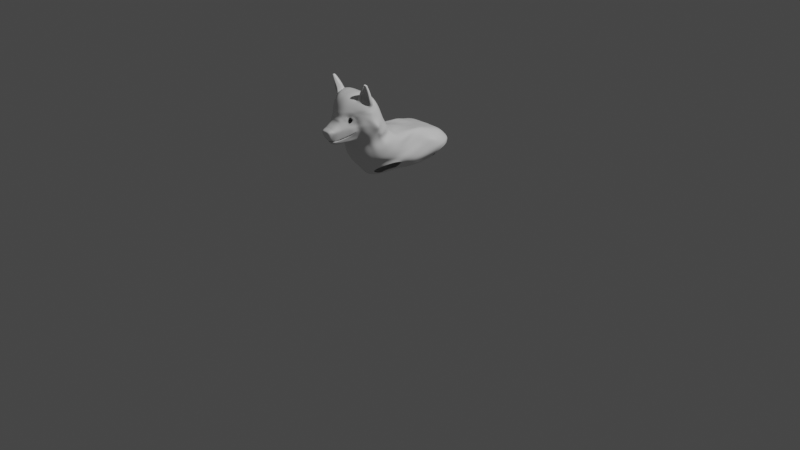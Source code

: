 # Source: Husky_Puppy.blend  (saved by Blender 2.90.8; exported with 4.5.12 LTS)
import bpy
from mathutils import Matrix  # noqa: F401  (used for matrix-valued properties, if any)

bpy.ops.wm.read_factory_settings(use_empty=True)
scene = bpy.context.scene
scene.name = 'Scene'

# ---- collections
col_collection = bpy.data.collections.new('Collection'); scene.collection.children.link(col_collection)

# ---- materials (node trees are filled in below, after node groups)
mat_material = bpy.data.materials.new('Material')
mat_material.alpha_threshold = 0.0
mat_material.use_transparent_shadow = False
mat_material.line_color = (0.0, 0.0, 0.0, 1.0)

# ---- material node trees
mat_material.use_nodes = True; mat_material.node_tree.nodes.clear()
_N = mat_material.node_tree.nodes; _L = mat_material.node_tree.links
n0 = _N.new('ShaderNodeOutputMaterial'); n0.name = 'Material Output'; n0.location = (300, 300)
n1 = _N.new('ShaderNodeBsdfPrincipled'); n1.name = 'Principled BSDF'; n1.location = (10, 300)
n1.distribution = 'GGX'
n1.subsurface_method = 'BURLEY'
n1.inputs[2].default_value = 0.4
n1.inputs[3].default_value = 1.45
n1.inputs[27].default_value = (0.0, 0.0, 0.0, 1.0)
n1.inputs[28].default_value = 1.0
_L.new(n1.outputs[0], n0.inputs[0])
n0.is_active_output = True

# ---- world
world_world = bpy.data.worlds.new('World'); scene.world = world_world
world_world.use_nodes = True; world_world.node_tree.nodes.clear()
_N = world_world.node_tree.nodes; _L = world_world.node_tree.links
n0 = _N.new('ShaderNodeOutputWorld'); n0.name = 'World Output'; n0.location = (300, 300)
n1 = _N.new('ShaderNodeBackground'); n1.name = 'Background'; n1.location = (10, 300)
n1.inputs[0].default_value = (0.05088, 0.05088, 0.05088, 1.0)
_L.new(n1.outputs[0], n0.inputs[0])
n0.is_active_output = True
world_world.color = (0.05088, 0.05088, 0.05088)
world_world.use_sun_shadow = False
world_world.sun_shadow_jitter_overblur = 0.0

# ---- cameras
cam_camera = bpy.data.cameras.new('Camera')
cam_camera.clip_end = 100.0
cam_camera.ortho_scale = 7.314

# ---- lights
light_light = bpy.data.lights.new('Light', 'POINT')
light_light.transmission_factor = 0.0
light_light.energy = 1000.0
light_light.shadow_soft_size = 0.1
light_light.shadow_maximum_resolution = 0.006
light_light.use_absolute_resolution = True

# ---- meshes
me_cube = bpy.data.meshes.new('Cube')
me_cube.from_pydata([(0.1203, 0.7582, 0.04743), (0.1113, 0.752, 0.05584), (0.1235, 0.7622, 0.01296), (0.1267, 0.7677, 0.03425), (0.1185, 0.752, 0.0009865), (0.1118, 0.7386, -0.002791), (0.1027, 0.7332, 0.01138), (0.102, 0.7358, 0.03094), (0.1029, 0.7434, 0.05298), (0.1268, 0.7617, 0.05142), (0.115, 0.7536, 0.06032), (0.1306, 0.7658, 0.01226), (0.134, 0.7698, 0.03509), (0.1217, 0.7505, -0.004809), (0.1078, 0.7351, -0.007682), (0.09646, 0.728, 0.009264), (0.09611, 0.7337, 0.03361), (0.09928, 0.7421, 0.05494), (0.1406, 0.7781, 0.06017), (0.1233, 0.7591, 0.07777), (0.1404, 0.7764, -0.0007921), (0.1303, 0.7556, -0.02433), (0.1043, 0.7189, -0.02841), (0.07864, 0.6964, 0.01881), (0.09257, 0.715, 0.04384), (0.08912, 0.7255, 0.06784), (0.0, 0.5482, -0.04994), (0.0341, 0.5482, -0.05228), (0.04311, 0.5517, -0.05478), (0.05141, 0.5403, -0.07043), (0.03608, 0.5507, -0.1133), (0.02033, 0.5507, -0.1213), (0.0, 0.5507, -0.1213), (0.03708, 0.5761, -0.04006), (0.0, 0.5761, -0.03706), (0.05713, 0.5712, -0.0512), (0.06423, 0.5674, -0.07322), (0.04947, 0.5628, -0.1229), (0.02461, 0.5628, -0.1329), (0.0, 0.5596, -0.1373), (0.1113, 0.7122, -0.05425), (0.1458, 0.7494, -0.04215), (0.1097, 0.7072, -0.09929), (0.1465, 0.7483, -0.07638), (0.1089, 0.7044, -0.123), (0.1439, 0.75, -0.09632), (0.02791, 0.5358, -0.0628), (0.0, 0.5354, -0.06198), (0.08193, 0.626, -0.06997), (0.05395, 0.6059, -0.1355), (0.05388, 0.6203, -0.01584), (0.07766, 0.626, -0.04965), (0.03758, 0.5984, -0.1625), (0.0, 0.6213, -0.009713), (0.07404, 0.5929, -0.07267), (0.04353, 0.5799, -0.1357), (0.04456, 0.5891, -0.03377), (0.06627, 0.5895, -0.05569), (0.02624, 0.5775, -0.1527), (0.0, 0.5898, -0.02919), (0.08973, 0.6683, -0.06282), (0.07321, 0.6551, -0.1201), (0.06124, 0.6572, 0.01624), (0.08688, 0.6683, -0.04196), (0.06904, 0.6541, -0.1482), (0.0, 0.6513, 0.01991), (0.0, 0.5766, -0.1528), (0.0, 0.6676, 0.061), (0.06338, 0.6835, 0.05939), (0.05508, 0.6626, 0.03422), (0.0, 0.6588, 0.03713), (0.1324, 0.7599, 0.1012), (0.1015, 0.7268, 0.104), (0.0, 0.6712, 0.0933), (0.06231, 0.6856, 0.09584), (0.1336, 0.7692, 0.1261), (0.1001, 0.7308, 0.1303), (0.0, 0.68, 0.121), (0.05871, 0.6947, 0.1243), (0.135, 0.7776, 0.1556), (0.09873, 0.7394, 0.1631), (0.0, 0.6914, 0.1526), (0.05805, 0.703, 0.1557), (0.09428, 0.7552, 0.2023), (0.0, 0.7097, 0.1919), (0.05431, 0.7206, 0.1964), (0.1609, 0.7926, 0.06212), (0.1556, 0.7886, 0.07398), (0.1536, 0.7893, 0.01475), (0.1573, 0.7928, -0.01024), (0.1614, 0.7846, -0.03139), (0.1633, 0.7803, -0.05882), (0.1626, 0.7772, -0.07332), (0.1611, 0.7956, 0.09555), (0.1654, 0.7985, 0.1215), (0.1651, 0.8111, 0.1515), (0.1552, 0.7905, 0.03303), (0.1666, 0.7971, 0.04842), (0.1474, 0.7864, 0.04624), (0.1717, 0.7995, 0.03348), (0.1781, 0.8155, -0.06988), (0.1866, 0.8027, -0.03092), (0.1806, 0.803, -0.002003), (0.1743, 0.8013, 0.01781), (0.05484, 0.6321, -0.1727), (0.04372, 0.5997, -0.1694), (0.03832, 0.6105, -0.1886), (0.0742, 0.6519, -0.1575), (0.07621, 0.6612, -0.178), (0.08583, 0.6471, -0.0664), (0.06358, 0.6314, -0.1302), (0.05756, 0.6387, -0.002734), (0.08227, 0.6474, -0.04603), (0.05331, 0.6273, -0.1596), (0.0, 0.6363, 0.002163), (0.02456, 0.6198, -0.1996), (0.06197, 0.6658, -0.1969), (0.05526, 0.6291, -0.1657), (0.05401, 0.638, -0.1866), (0.04276, 0.6421, -0.1995), (0.1093, 0.7076, -0.1303), (0.09861, 0.7162, -0.1681), (0.0829, 0.7156, -0.1941), (0.132, 0.7536, -0.109), (0.1105, 0.7618, -0.1586), (0.1069, 0.7548, -0.1931), (0.1353, 0.7978, -0.1411), (0.1255, 0.8114, -0.1896), (0.1574, 0.8258, -0.1268), (0.119, 0.8776, -0.2283), (0.09296, 0.7836, 0.235), (0.0, 0.742, 0.2319), (0.05211, 0.7515, 0.2351), (0.09265, 0.8286, 0.2532), (0.0, 0.7934, 0.2555), (0.05093, 0.8032, 0.2571), (0.09186, 0.8751, 0.2613), (0.0, 0.8482, 0.2651), (0.04993, 0.8567, 0.2657), (0.1194, 0.9382, 0.2459), (0.0884, 0.9237, 0.2561), (0.0, 0.9062, 0.2598), (0.04786, 0.9113, 0.2604), (0.1452, 0.9517, 0.2302), (0.1141, 0.986, 0.2226), (0.08325, 0.9796, 0.2328), (0.0, 0.9699, 0.2376), (0.04485, 0.9736, 0.2377), (0.1413, 0.9913, 0.2072), (0.07329, 0.5897, -0.07225), (0.04309, 0.5776, -0.1345), (0.04357, 0.5883, -0.03433), (0.06574, 0.5878, -0.05597), (0.02602, 0.5756, -0.1501), (0.0, 0.589, -0.02997), (0.0, 0.5744, -0.1507), (0.1892, 0.8162, 0.06551), (0.1858, 0.815, 0.07968), (0.1836, 0.8175, 0.09903), (0.1867, 0.8203, 0.1218), (0.1957, 0.8199, 0.0524), (0.2012, 0.8221, 0.03617), (0.07487, 0.655, -0.1644), (0.2126, 0.8298, -0.02677), (0.2101, 0.8245, 0.001059), (0.205, 0.8232, 0.02042), (0.2093, 0.8419, -0.06654), (0.2081, 0.8602, -0.126), (0.1623, 0.9109, -0.2306), (0.2172, 0.8481, 0.07317), (0.2192, 0.8524, 0.0824), (0.2168, 0.8495, 0.1063), (0.21, 0.8481, 0.1249), (0.229, 0.8581, 0.05631), (0.2318, 0.8616, 0.03503), (0.04191, 0.6033, -0.1758), (0.2384, 0.8803, -0.02079), (0.2347, 0.8708, 0.006217), (0.2286, 0.858, 0.02201), (0.2386, 0.8929, -0.0605), (0.2386, 0.9113, -0.1165), (0.2023, 0.9371, -0.2248), (0.0, 0.5891, -0.1708), (0.0, 0.6, -0.1901), (0.0, 0.6113, -0.2042), (0.1865, 0.8323, 0.1478), (0.212, 0.86, 0.1424), (0.1534, 0.7915, -0.1001), (0.2808, 0.9319, -0.02274), (0.2908, 0.9539, -0.0563), (0.1671, 0.9282, 0.225), (0.1678, 0.962, 0.2137), (0.1658, 0.9937, 0.1913), (0.2499, 0.9626, -0.1015), (0.2124, 0.9978, -0.2105), (0.0, 0.6658, -0.2161), (0.0, 0.6421, -0.2187), (0.0, 0.7142, -0.21), (0.0, 0.7555, -0.2086), (0.0, 0.809, -0.2128), (0.0, 0.8533, -0.2484), (0.2006, 0.9542, -0.4111), (0.1414, 0.9103, -0.4241), (0.2027, 0.9358, -0.2952), (0.1515, 0.8863, -0.3189), (0.2339, 0.9601, -0.2904), (0.2634, 1.013, -0.2733), (0.2174, 1.068, -0.4407), (0.0, 0.8404, -0.3505), (0.151, 0.9792, -0.484), (0.2399, 0.994, -0.3892), (0.2675, 1.042, -0.3502), (0.0, 0.8645, -0.451), (0.2661, 1.102, -0.4136), (0.2854, 1.145, -0.3776), (0.0, 0.9405, -0.5415), (0.2775, 1.149, -0.45), (0.1801, 1.027, -0.5058), (0.2902, 1.229, -0.4186), (0.2817, 1.267, -0.397), (0.0, 0.9961, -0.6078), (0.11, 1.034, 0.1778), (0.07895, 1.033, 0.1894), (0.0, 1.028, 0.1976), (0.04206, 1.031, 0.196), (0.1382, 1.032, 0.1624), (0.1621, 1.028, 0.1476), (0.1074, 1.099, 0.07303), (0.07622, 1.104, 0.08502), (0.0, 1.105, 0.1012), (0.04042, 1.106, 0.09492), (0.1363, 1.091, 0.05915), (0.1602, 1.081, 0.04606), (0.1075, 1.114, 0.03356), (0.07559, 1.12, 0.04426), (0.0, 1.121, 0.06728), (0.03973, 1.123, 0.05508), (0.1362, 1.105, 0.02263), (0.1592, 1.094, 0.01349), (0.1057, 0.7105, -0.143), (0.1248, 0.7564, -0.1256), (0.0, 0.5928, -0.1773), (0.1769, 0.9384, 0.2154), (0.1363, 1.067, 0.1097), (0.1079, 1.072, 0.125), (0.04071, 1.075, 0.1459), (0.0, 1.073, 0.1499), (0.1602, 1.059, 0.09528), (0.07676, 1.075, 0.1374), (0.2316, 0.8948, 0.1297), (0.2383, 0.9141, 0.1172), (0.2435, 0.8941, 0.09643), (0.2445, 0.8943, 0.07246), (0.1608, 0.8343, 0.1957), (0.1431, 0.8191, 0.2021), (0.14, 0.8355, 0.2189), (0.1304, 0.8675, 0.2362), (0.1446, 0.9106, 0.2359), (0.1372, 0.8895, 0.2413), (0.2024, 0.8782, 0.1725), (0.2198, 0.8927, 0.1596), (0.189, 0.9467, 0.2029), (0.2063, 0.9403, 0.1896), (0.2279, 0.9322, 0.1588), (0.2281, 0.9073, 0.1535), (0.2198, 0.9039, 0.1661), (0.2182, 0.9074, 0.1695), (0.202, 0.8879, 0.179), (0.1751, 0.9027, 0.2143), (0.1589, 0.844, 0.2024), (0.1563, 0.8643, 0.2157), (0.1798, 0.9878, 0.1853), (0.1996, 0.9822, 0.1638), (0.2223, 0.9628, 0.1422), (0.2597, 0.8986, 0.0211), (0.2017, 1.007, 0.1292), (0.226, 0.9806, 0.1161), (0.2458, 0.9267, 0.09087), (0.2046, 1.031, 0.07672), (0.233, 0.9993, 0.06307), (0.2509, 0.9378, 0.03103), (0.2032, 1.052, 0.03287), (0.2349, 1.017, 0.02295), (0.2644, 0.953, -0.004471), (0.2035, 1.065, -0.001265), (0.2365, 1.03, -0.01281), (0.266, 0.9742, -0.03119), (0.1775, 1.02, 0.1417), (0.1769, 1.049, 0.08904), (0.1747, 1.071, 0.04259), (0.1741, 1.084, 0.009479), (0.1049, 0.7098, -0.1253), (0.1399, 0.7554, -0.09857), (0.03354, 0.6038, -0.1647), (0.0222, 0.5829, -0.155), (0.065, 0.6595, -0.1505), (0.0, 0.582, -0.155), (0.1585, 0.7825, -0.07558), (0.04927, 0.6327, -0.1619), (0.1385, 0.7599, -0.08855), (0.04528, 0.6208, -0.1639), (0.06919, 0.6617, -0.1546), (0.05433, 0.6438, -0.161), (0.09671, 0.7054, -0.1332), (0.1145, 0.7415, -0.1165), (0.0, 0.6102, -0.1654), (0.1353, 0.7641, -0.09032), (0.1075, 1.138, -0.02113), (0.07559, 1.144, -0.01043), (0.0, 1.145, 0.01259), (0.03973, 1.147, 0.0003925), (0.1362, 1.129, -0.03206), (0.1592, 1.118, -0.0412), (0.2035, 1.088, -0.05595), (0.2365, 1.054, -0.0675), (0.2522, 1.0, -0.09333), (0.1741, 1.108, -0.04502), (0.2507, 0.9926, -0.1397), (0.1049, 1.176, -0.08619), (0.07195, 1.182, -0.07939), (0.0, 1.182, -0.0656), (0.03506, 1.185, -0.07294), (0.1347, 1.167, -0.0936), (0.1587, 1.156, -0.09991), (0.2044, 1.126, -0.1093), (0.2422, 1.078, -0.1216), (0.2565, 1.025, -0.1404), (0.1739, 1.145, -0.1019), (0.2289, 1.024, -0.204), (0.1022, 1.197, -0.1285), (0.07031, 1.203, -0.1215), (0.0, 1.204, -0.109), (0.03407, 1.205, -0.1145), (0.1314, 1.188, -0.136), (0.1548, 1.177, -0.1418), (0.1984, 1.148, -0.1508), (0.2091, 1.104, -0.1655), (0.2218, 1.06, -0.1836), (0.1696, 1.167, -0.145), (0.2717, 1.052, -0.2428), (0.08766, 1.247, -0.1731), (0.05944, 1.25, -0.1668), (0.0, 1.25, -0.1577), (0.01811, 1.25, -0.1604), (0.1155, 1.239, -0.1795), (0.1459, 1.231, -0.1847), (0.2046, 1.194, -0.1929), (0.2389, 1.159, -0.1991), (0.263, 1.093, -0.2236), (0.1628, 1.222, -0.1891), (0.2794, 1.093, -0.2939), (0.08481, 1.315, -0.207), (0.03019, 1.323, -0.2028), (0.0, 1.325, -0.2026), (0.009313, 1.325, -0.2022), (0.1073, 1.309, -0.2115), (0.1245, 1.301, -0.2119), (0.2047, 1.265, -0.2218), (0.2392, 1.231, -0.2263), (0.2667, 1.16, -0.251), (0.1399, 1.289, -0.214), (0.2927, 1.182, -0.3375), (0.06614, 1.428, -0.2299), (0.02283, 1.426, -0.2257), (0.0, 1.43, -0.2242), (0.006117, 1.391, -0.2167), (0.1016, 1.379, -0.2255), (0.1114, 1.374, -0.226), (0.1642, 1.374, -0.2312), (0.2447, 1.304, -0.2562), (0.2718, 1.254, -0.2869), (0.1265, 1.405, -0.2324), (0.2638, 1.322, -0.3635), (0.1677, 1.5, -0.2401), (0.1949, 1.447, -0.265), (0.2105, 1.396, -0.3012), (0.2297, 1.445, -0.3593), (0.1692, 1.56, -0.2445), (0.1969, 1.535, -0.2695), (0.2147, 1.497, -0.2969), (0.2678, 1.622, -0.3646), (0.1725, 1.712, -0.283), (0.2252, 1.686, -0.3044), (0.2575, 1.636, -0.3439), (0.162, 0.8275, 0.1827), (0.1327, 0.7945, 0.1945), (0.1291, 0.8234, 0.2251), (0.1198, 0.8595, 0.244), (0.1434, 0.9235, 0.2407), (0.1238, 0.8971, 0.2506), (0.1663, 0.9396, 0.2276), (0.1978, 0.862, 0.1707), (0.2124, 0.8747, 0.159), (0.1737, 0.9467, 0.2178), (0.1835, 0.9645, 0.207), (0.2117, 0.9438, 0.1738), (0.2332, 0.936, 0.1506), (0.2337, 0.859, 0.3076), (0.23, 0.8606, 0.3109), (0.2003, 0.8294, 0.3218), (0.1984, 0.8347, 0.3235), (0.2386, 0.878, 0.3033), (0.2295, 0.8616, 0.3117), (0.1965, 0.8431, 0.3258), (0.1833, 0.83, 0.3288), (0.2351, 0.8849, 0.3087), (0.2, 0.8839, 0.3327), (0.19, 0.8744, 0.3389), (0.176, 0.8487, 0.3366), (0.191, 0.8213, 0.3252), (0.184, 0.8604, 0.3405), (0.2167, 0.8908, 0.3246), (0.2407, 0.8679, 0.3046), (0.2365, 0.8829, 0.2178), (0.2123, 0.9207, 0.2461), (0.2344, 0.9155, 0.2274), (0.1487, 0.836, 0.2745), (0.1397, 0.8618, 0.2888), (0.1729, 0.9099, 0.2735), (0.1932, 0.9175, 0.2565), (0.2377, 0.8801, 0.2152), (0.1585, 0.8919, 0.2864), (0.1465, 0.8793, 0.2924), (0.2486, 0.9054, 0.2047), (0.1918, 0.8966, 0.2663), (0.2497, 0.8864, 0.2013), (0.2414, 0.8722, 0.2062), (0.1618, 0.8591, 0.2719), (0.1639, 0.8428, 0.2613), (0.1513, 0.8229, 0.261), (0.1654, 0.835, 0.2559), (0.2259, 0.842, 0.36), (0.2229, 0.8488, 0.3713), (0.2172, 0.8323, 0.3657), (0.216, 0.8349, 0.3643), (0.2279, 0.8468, 0.3664), (0.2172, 0.841, 0.3747), (0.2193, 0.8347, 0.3743), (0.2266, 0.85, 0.3676), (0.2151, 0.8472, 0.3756), (0.2212, 0.834, 0.3719), (0.2123, 0.8449, 0.3769), (0.2288, 0.8445, 0.3649), (0.2205, 0.8441, 0.3743), (0.2183, 0.8502, 0.3739), (0.2287, 0.8533, 0.3592), (0.2304, 0.8491, 0.3564), (0.2271, 0.8445, 0.3564), (0.2253, 0.8469, 0.3582), (0.2217, 0.8661, 0.3665), (0.2199, 0.8632, 0.3691), (0.2269, 0.8565, 0.3615), (0.2077, 0.8287, 0.37), (0.2068, 0.8383, 0.3747), (0.2142, 0.8283, 0.3628), (0.2136, 0.8313, 0.3607), (0.21, 0.8541, 0.3752), (0.2054, 0.8492, 0.3776), (0.2127, 0.828, 0.3647), (0.2166, 0.859, 0.372), (0.2089, 0.8872, 0.3295), (0.207, 0.8553, 0.3237), (0.2245, 0.84, 0.3715), (0.2249, 0.8385, 0.3703), (0.2223, 0.8383, 0.3645), (0.2199, 0.8353, 0.3663), (0.1997, 0.8975, 0.1855), (0.1576, 0.8542, 0.209), (0.1975, 0.8389, 0.3246), (0.1628, 0.851, 0.2666), (0.2185, 0.8299, 0.3715), (0.2144, 0.832, 0.3739), (0.2116, 0.8384, 0.375), (0.2231, 0.8579, 0.3682), (0.222, 0.8564, 0.3699), (0.2198, 0.8447, 0.3717), (0.2164, 0.84, 0.3705), (0.2211, 0.8488, 0.3662), (0.3004, 1.711, -0.3775), (0.2054, 1.811, -0.3057), (0.2528, 1.779, -0.3203), (0.2822, 1.741, -0.3472), (0.3234, 1.699, -0.4354), (0.2058, 1.92, -0.4083), (0.2528, 1.903, -0.4097), (0.3097, 1.807, -0.4152), (0.2488, 1.86, -0.3819), (0.2999, 1.802, -0.3944), (0.3202, 1.704, -0.4068), (0.2144, 1.882, -0.3656), (0.2592, 1.4, -0.4054), (0.2603, 1.592, -0.4073), (0.2843, 1.345, -0.4512), (0.2801, 1.595, -0.4689), (0.3106, 1.722, -0.4758), (0.1985, 1.921, -0.4626), (0.2428, 1.892, -0.4431), (0.3068, 1.819, -0.4383), (0.2779, 1.256, -0.4761), (0.2738, 1.596, -0.5163), (0.2053, 1.699, -0.5905), (0.1717, 1.273, -0.576), (0.2178, 1.607, -0.5936), (0.1244, 1.714, -0.6187), (0.06224, 1.248, -0.6203), (0.1106, 1.611, -0.6198), (0.0, 1.722, -0.6559), (0.0, 1.265, -0.7092), (0.0, 1.619, -0.6448), (0.2349, 1.599, -0.5541), (0.2145, 1.279, -0.5251), (0.2441, 1.693, -0.5418), (0.07251, 1.04, -0.5806), (0.0, 1.031, -0.6506), (0.0, 1.39, -0.2146), (0.1222, 1.505, -0.2461), (0.06258, 1.509, -0.2458), (0.02818, 1.512, -0.247), (0.0, 1.514, -0.2469), (0.1293, 1.571, -0.2487), (0.06659, 1.573, -0.2538), (0.03387, 1.574, -0.2571), (0.0, 1.571, -0.2543), (0.1176, 1.719, -0.2818), (0.06468, 1.724, -0.2817), (0.006891, 1.73, -0.2829), (0.0, 1.732, -0.2807), (0.1551, 1.835, -0.3077), (0.07869, 1.84, -0.3092), (0.04334, 1.843, -0.3111), (0.0, 1.847, -0.3096), (0.1544, 1.899, -0.3592), (0.0828, 1.902, -0.3658), (0.04435, 1.906, -0.365), (0.0, 1.909, -0.3657), (0.1565, 1.935, -0.4279), (0.08054, 1.94, -0.4375), (0.04274, 1.945, -0.4427), (0.0, 1.942, -0.4428), (0.1628, 1.936, -0.4999), (0.09414, 1.952, -0.5422), (0.04111, 1.958, -0.5089), (0.0, 1.978, -0.5453), (0.0, 1.966, -0.5047), (0.0, 1.945, -0.6167), (0.09526, 1.922, -0.5966), (0.2276, 1.556, -0.3112), (0.1738, 1.612, -0.252), (0.199, 1.593, -0.2685), (0.2382, 1.527, -0.3615), (0.2618, 1.5, -0.4095), (0.2628, 1.463, -0.4764), (0.2599, 1.451, -0.5224), (0.2103, 1.435, -0.608), (0.1059, 1.422, -0.6432), (0.0, 1.433, -0.6912), (0.2336, 1.44, -0.5625), (0.0, 1.628, -0.2595), (0.04185, 1.626, -0.2563), (0.07607, 1.622, -0.2524), (0.1366, 1.618, -0.251), (0.07084, 1.147, -0.635), (0.0, 1.148, -0.6799), (0.0, 1.853, -0.6712), (0.1098, 1.842, -0.6413)], [], [(3, 12, 9, 0), (1, 10, 17, 8), (6, 15, 14, 5), (0, 9, 10, 1), (7, 16, 15, 6), (2, 11, 12, 3), (4, 13, 11, 2), (8, 17, 16, 7), (5, 14, 13, 4), (9, 18, 19, 10), (16, 24, 23, 15), (13, 21, 20, 11), (17, 25, 24, 16), (14, 22, 21, 13), (10, 19, 25, 17), (15, 23, 22, 14), (30, 31, 38, 37), (26, 27, 33, 34), (28, 29, 36, 35), (31, 32, 39, 38), (29, 30, 37, 36), (27, 28, 35, 33), (151, 33, 35, 152), (63, 60, 40, 22), (21, 22, 40, 41), (60, 61, 42, 40), (40, 42, 43, 41), (42, 44, 45, 43), (61, 64, 44, 42), (47, 46, 27, 26), (31, 30, 29, 46), (28, 27, 46, 29), (32, 31, 46, 47), (55, 58, 52, 49), (54, 55, 49, 48), (57, 54, 48, 51), (111, 50, 51, 112), (111, 114, 53, 50), (151, 154, 34, 33), (50, 53, 59, 56), (152, 149, 54, 57), (149, 150, 55, 54), (150, 153, 58, 55), (50, 56, 57, 51), (23, 62, 63, 22), (110, 113, 64, 61), (109, 110, 61, 60), (112, 109, 60, 63), (153, 155, 66, 58), (68, 67, 70, 69), (62, 69, 70, 65), (23, 68, 69, 62), (25, 68, 23, 24), (25, 72, 74, 68), (68, 74, 73, 67), (19, 71, 72, 25), (72, 76, 78, 74), (74, 78, 77, 73), (71, 75, 76, 72), (76, 80, 82, 78), (78, 82, 81, 77), (75, 79, 80, 76), (80, 83, 85, 82), (82, 85, 84, 81), (79, 385, 83, 80), (45, 92, 91, 43), (41, 90, 89, 21), (21, 89, 88, 20), (79, 95, 384, 385), (43, 91, 90, 41), (75, 94, 95, 79), (71, 93, 94, 75), (18, 86, 87, 19), (19, 87, 93, 71), (12, 11, 20, 88), (98, 97, 86, 18), (12, 98, 18, 9), (88, 96, 98, 12), (96, 99, 97, 98), (91, 92, 187, 100), (88, 103, 99, 96), (89, 90, 101, 102), (90, 91, 100, 101), (89, 102, 103, 88), (104, 118, 108, 162), (51, 48, 109, 112), (48, 49, 110, 109), (49, 52, 113, 110), (62, 65, 114, 111), (62, 111, 112, 63), (118, 119, 116, 108), (106, 115, 119, 118), (175, 106, 118, 104), (116, 122, 121, 108), (162, 239, 120, 107), (122, 125, 124, 121), (239, 240, 123, 120), (125, 127, 126, 124), (240, 187, 92, 123), (127, 129, 128, 126), (126, 128, 100, 187), (85, 132, 131, 84), (83, 130, 132, 85), (385, 386, 130, 83), (132, 135, 134, 131), (130, 133, 135, 132), (386, 387, 133, 130), (135, 138, 137, 134), (133, 136, 138, 135), (387, 389, 136, 133), (388, 143, 139, 389), (138, 142, 141, 137), (136, 140, 142, 138), (389, 139, 140, 136), (143, 148, 144, 139), (142, 147, 146, 141), (140, 145, 147, 142), (139, 144, 145, 140), (38, 39, 155, 153), (37, 38, 153, 150), (36, 37, 150, 149), (35, 36, 149, 152), (56, 59, 154, 151), (56, 151, 152, 57), (102, 164, 165, 103), (93, 158, 159, 94), (97, 160, 156, 86), (108, 121, 239, 162), (128, 167, 166, 100), (99, 161, 160, 97), (129, 168, 167, 128), (166, 179, 176, 163), (86, 156, 157, 87), (101, 163, 164, 102), (87, 157, 158, 93), (103, 165, 161, 99), (160, 173, 169, 156), (168, 181, 180, 167), (156, 169, 170, 157), (179, 189, 188, 176), (161, 174, 173, 160), (167, 180, 179, 166), (157, 170, 171, 158), (163, 176, 177, 164), (165, 178, 174, 161), (158, 171, 172, 159), (164, 177, 178, 165), (121, 124, 240, 239), (115, 106, 183, 184), (175, 105, 182, 241), (94, 159, 185, 95), (106, 175, 241, 183), (124, 126, 187, 240), (95, 185, 391, 384), (388, 390, 191, 143), (143, 191, 192, 148), (172, 186, 185, 159), (193, 189, 179, 180), (181, 194, 193, 180), (391, 185, 186, 392), (194, 181, 205, 206), (181, 168, 203, 205), (119, 115, 184, 196), (129, 200, 208, 204), (125, 122, 197, 198), (129, 127, 199, 200), (127, 125, 198, 199), (122, 116, 195, 197), (116, 119, 196, 195), (203, 204, 202, 201), (206, 205, 210, 211), (168, 129, 204, 203), (210, 201, 207, 213), (211, 210, 213, 214), (205, 203, 201, 210), (204, 208, 212, 202), (201, 202, 209, 207), (202, 212, 215, 209), (213, 207, 216, 218), (209, 215, 220, 217), (207, 209, 217, 216), (214, 213, 218, 219), (148, 192, 226, 225), (147, 145, 222, 224), (145, 144, 221, 222), (144, 148, 225, 221), (146, 147, 224, 223), (244, 243, 231, 227), (246, 245, 230, 229), (243, 247, 232, 231), (245, 248, 228, 230), (248, 244, 227, 228), (227, 231, 237, 233), (229, 230, 236, 235), (231, 232, 238, 237), (230, 228, 234, 236), (228, 227, 233, 234), (100, 166, 163, 101), (105, 175, 104, 117), (117, 104, 162, 107), (390, 393, 394, 191), (222, 221, 244, 248), (224, 222, 248, 245), (225, 226, 247, 243), (223, 224, 245, 246), (221, 225, 243, 244), (282, 283, 286, 285), (170, 252, 251, 171), (171, 251, 250, 249), (172, 171, 249, 186), (417, 408, 410, 422), (415, 405, 401, 423), (422, 410, 407, 421), (259, 267, 269, 253), (260, 265, 267, 259), (420, 398, 402, 413), (414, 411, 405, 415), (416, 404, 408, 417), (466, 266, 268), (467, 466, 268, 270), (395, 396, 273, 272), (271, 394, 395, 272), (192, 191, 394, 271), (176, 188, 274, 177), (174, 178, 177, 274), (170, 169, 173, 252), (173, 174, 274, 252), (250, 251, 252, 277), (277, 252, 274, 280), (280, 274, 188, 283), (283, 188, 189, 286), (289, 281, 284, 290), (281, 282, 285, 284), (279, 280, 283, 282), (288, 278, 281, 289), (278, 279, 282, 281), (276, 277, 280, 279), (287, 275, 278, 288), (275, 276, 279, 278), (250, 277, 276, 273), (271, 272, 275, 287), (272, 273, 276, 275), (314, 285, 286, 315), (192, 271, 287, 226), (226, 287, 288, 247), (247, 288, 289, 232), (232, 289, 290, 238), (45, 292, 297, 92), (52, 293, 298, 113), (66, 296, 294, 58), (113, 298, 295, 64), (58, 294, 293, 52), (64, 295, 291, 44), (44, 291, 292, 45), (123, 304, 303, 120), (297, 306, 299, 92), (105, 300, 305, 182), (117, 302, 300, 105), (92, 299, 304, 123), (107, 301, 302, 117), (120, 303, 301, 107), (238, 312, 311, 237), (325, 314, 315, 326), (236, 310, 309, 235), (284, 313, 316, 290), (189, 193, 315, 286), (234, 308, 310, 236), (285, 314, 313, 284), (290, 316, 312, 238), (237, 311, 307, 233), (233, 307, 308, 234), (326, 337, 336, 325), (313, 324, 327, 316), (311, 322, 318, 307), (316, 327, 323, 312), (307, 318, 319, 308), (314, 325, 324, 313), (312, 323, 322, 311), (310, 321, 320, 309), (193, 317, 326, 315), (308, 319, 321, 310), (322, 333, 329, 318), (327, 338, 334, 323), (318, 329, 330, 319), (325, 336, 335, 324), (323, 334, 333, 322), (321, 332, 331, 320), (337, 348, 347, 336), (317, 328, 337, 326), (319, 330, 332, 321), (324, 335, 338, 327), (334, 345, 344, 333), (332, 343, 342, 331), (348, 359, 358, 347), (328, 339, 348, 337), (330, 341, 343, 332), (335, 346, 349, 338), (333, 344, 340, 329), (338, 349, 345, 334), (329, 340, 341, 330), (336, 347, 346, 335), (359, 370, 369, 358), (339, 350, 359, 348), (341, 352, 354, 343), (346, 357, 360, 349), (344, 355, 351, 340), (349, 360, 356, 345), (340, 351, 352, 341), (347, 358, 357, 346), (345, 356, 355, 344), (343, 354, 353, 342), (355, 366, 362, 351), (360, 371, 367, 356), (358, 369, 368, 357), (356, 367, 366, 355), (211, 214, 361, 350), (370, 375, 374, 369), (350, 361, 370, 359), (352, 363, 365, 354), (357, 368, 371, 360), (369, 374, 373, 368), (375, 379, 378, 374), (361, 372, 375, 370), (548, 378, 379, 546), (372, 376, 379, 375), (374, 378, 377, 373), (382, 383, 481, 480), (548, 382, 381, 547), (549, 380, 383, 546), (254, 385, 384, 253), (255, 386, 385, 254), (256, 387, 386, 255), (257, 388, 389, 258), (258, 389, 387, 256), (190, 390, 388, 257), (253, 384, 391, 259), (259, 391, 392, 260), (261, 394, 393, 242), (242, 393, 390, 190), (262, 395, 394, 261), (263, 396, 395, 262), (249, 250, 273, 396), (462, 443, 436, 437), (446, 442, 431, 447), (457, 441, 439, 456), (455, 434, 433, 454), (445, 435, 442, 446), (471, 437, 436, 472), (423, 401, 412, 425), (421, 407, 406, 418), (425, 412, 397, 426), (426, 397, 398, 420), (469, 468, 400, 428), (430, 399, 409, 429), (428, 400, 399, 430), (429, 409, 404, 416), (254, 429, 416, 255), (269, 428, 430, 253), (242, 419, 414, 261), (253, 430, 429, 254), (467, 469, 428, 269), (260, 426, 420, 265), (268, 424, 427, 270), (264, 425, 426, 260), (257, 421, 418, 190), (263, 423, 425, 264), (190, 418, 419, 242), (255, 416, 417, 256), (261, 414, 415, 262), (265, 420, 413, 266), (258, 422, 421, 257), (262, 415, 423, 263), (256, 417, 422, 258), (462, 463, 442, 435), (474, 444, 443, 432), (436, 443, 444, 439), (398, 448, 477, 402), (468, 434, 455, 400), (399, 454, 458, 409), (449, 473, 438, 451), (451, 438, 435, 445), (447, 431, 477, 448), (397, 447, 448, 398), (405, 451, 445, 401), (411, 449, 451, 405), (401, 445, 446, 412), (412, 446, 447, 397), (452, 471, 472, 453), (409, 458, 452, 404), (404, 452, 453, 408), (400, 455, 454, 399), (410, 457, 456, 407), (408, 453, 457, 410), (456, 439, 444, 459), (407, 456, 459, 406), (418, 406, 460, 419), (406, 459, 450, 460), (419, 460, 411, 414), (460, 450, 449, 411), (402, 477, 475, 461), (403, 461, 475, 476), (427, 424, 461, 403), (463, 464, 431, 442), (440, 465, 464, 463), (443, 462, 435, 438, 432), (437, 440, 463, 462), (434, 476, 465, 433), (270, 427, 469, 467), (427, 403, 468, 469), (269, 267, 466, 467), (267, 265, 266, 466), (266, 413, 424, 268), (424, 413, 402, 461), (403, 476, 434, 468), (470, 433, 465, 440), (437, 471, 470, 440), (454, 433, 470, 458), (452, 458, 470, 471), (453, 472, 441, 457), (436, 439, 441, 472), (450, 474, 473, 449), (450, 459, 444, 474), (474, 432, 438, 473), (477, 431, 464, 475), (475, 464, 465, 476), (193, 194, 328, 317), (194, 206, 339, 328), (206, 211, 350, 339), (351, 362, 363, 352), (214, 219, 372, 361), (487, 485, 484, 486), (381, 382, 480, 479), (383, 380, 478, 481), (480, 481, 487, 486), (487, 488, 482, 485), (489, 486, 484, 483), (479, 480, 486, 489), (392, 186, 264, 260), (481, 478, 488, 487), (380, 491, 488, 478), (372, 219, 490, 376), (549, 550, 491, 380), (493, 482, 488, 491), (218, 492, 490, 219), (551, 493, 491, 550), (186, 249, 396, 263, 264), (482, 493, 499, 494), (483, 484, 496, 495), (484, 485, 497, 496), (551, 492, 498, 552), (485, 482, 494, 497), (216, 498, 492, 218), (556, 510, 501, 553), (511, 509, 502, 500), (553, 501, 504, 554), (500, 502, 505, 503), (554, 504, 507, 555), (503, 505, 508, 506), (494, 499, 509, 511), (552, 498, 510, 556), (562, 507, 504, 561), (220, 513, 512, 217), (365, 363, 364, 514), (354, 365, 514, 353), (362, 366, 367, 371), (368, 373, 515, 371), (371, 515, 516, 362), (362, 516, 517, 363), (363, 517, 518, 364), (515, 373, 377, 519), (518, 517, 521, 522), (517, 516, 520, 521), (516, 515, 519, 520), (557, 558, 525, 526), (559, 560, 523, 524), (558, 559, 524, 525), (560, 547, 381, 523), (523, 381, 479, 527), (526, 525, 529, 530), (524, 523, 527, 528), (525, 524, 528, 529), (529, 528, 532, 533), (527, 479, 489, 531), (530, 529, 533, 534), (528, 527, 531, 532), (533, 532, 536, 537), (531, 489, 483, 535), (534, 533, 537, 538), (532, 531, 535, 536), (537, 536, 540, 541), (535, 483, 495, 539), (538, 537, 541, 543), (536, 535, 539, 540), (541, 540, 542, 543), (544, 542, 540, 545), (563, 544, 545, 564), (519, 377, 547, 560), (521, 520, 559, 558), (520, 519, 560, 559), (522, 521, 558, 557), (499, 552, 556, 509), (505, 554, 555, 508), (502, 553, 554, 505), (509, 556, 553, 502), (493, 551, 552, 499), (492, 551, 550, 490), (376, 490, 550, 549), (376, 549, 546, 379), (378, 548, 547, 377), (382, 548, 546, 383), (513, 562, 561, 512), (506, 563, 564, 503)])
me_cube.polygons.foreach_set('use_smooth', [True] * 512)
_k = {(153, 155): 1.0, (150, 153): 1.0, (149, 150): 1.0, (149, 152): 1.0, (151, 154): 1.0, (151, 152): 1.0, (100, 187): 1.0, (253, 430): 0.58039, (399, 430): 0.58039, (433, 454): 0.58039, (431, 447): 0.58039, (397, 447): 0.58039, (399, 454): 0.58039, (431, 464): 0.58039, (464, 465): 0.58039, (433, 465): 0.58039}
me_cube.attributes.new('crease_edge', 'FLOAT', 'EDGE').data.foreach_set('value', [_k.get((min(e.vertices), max(e.vertices)), 0.0) for e in me_cube.edges])
_uv = me_cube.uv_layers.new(name='UVMap')
_uv.uv.foreach_set('vector', [0.0, 0.0, 0.0, 0.0, 0.0, 0.0, 0.0, 0.0, 0.0, 0.0, 0.0, 0.0, 0.0, 0.0, 0.0, 0.0, 0.0, 0.0, 0.0, 0.0, 0.0, 0.0, 0.0, 0.0, 0.0, 0.0, 0.0, 0.0, 0.0, 0.0, 0.0, 0.0, 0.0, 0.0, 0.0, 0.0, 0.0, 0.0, 0.0, 0.0, 0.0, 0.0, 0.0, 0.0, 0.0, 0.0, 0.0, 0.0, 0.0, 0.0, 0.0, 0.0, 0.0, 0.0, 0.0, 0.0, 0.0, 0.0, 0.0, 0.0, 0.0, 0.0, 0.0, 0.0, 0.0, 0.0, 0.0, 0.0, 0.0, 0.0, 0.0, 0.0, 0.0, 0.0, 0.0, 0.0, 0.0, 0.0, 0.0, 0.0, 0.0, 0.0, 0.0, 0.0, 0.0, 0.0, 0.0, 0.0, 0.0, 0.0, 0.0, 0.0, 0.0, 0.0, 0.0, 0.0, 0.0, 0.0, 0.0, 0.0, 0.0, 0.0, 0.0, 0.0, 0.0, 0.0, 0.0, 0.0, 0.0, 0.0, 0.0, 0.0, 0.0, 0.0, 0.0, 0.0, 0.0, 0.0, 0.0, 0.0, 0.0, 0.0, 0.0, 0.0, 0.0, 0.0, 0.0, 0.0, 0.0, 0.0, 0.0, 0.0, 0.0, 0.0, 0.0, 0.0, 0.0, 0.0, 0.0, 0.0, 0.0, 0.0, 0.0, 0.0, 0.0, 0.0, 0.0, 0.0, 0.0, 0.0, 0.0, 0.0, 0.0, 0.0, 0.0, 0.0, 0.0, 0.0, 0.0, 0.0, 0.0, 0.0, 0.0, 0.0, 0.0, 0.0, 0.0, 0.0, 0.0, 0.0, 0.0, 0.0, 0.0, 0.0, 0.0, 0.0, 0.0, 0.0, 0.0, 0.0, 0.0, 0.0, 0.0, 0.0, 0.0, 0.0, 0.0, 0.0, 0.0, 0.0, 0.0, 0.0, 0.0, 0.0, 0.0, 0.0, 0.0, 0.0, 0.0, 0.0, 0.0, 0.0, 0.0, 0.0, 0.0, 0.0, 0.0, 0.0, 0.0, 0.0, 0.0, 0.0, 0.0, 0.0, 0.0, 0.0, 0.0, 0.0, 0.0, 0.0, 0.0, 0.0, 0.0, 0.0, 0.0, 0.0, 0.0, 0.0, 0.0, 0.0, 0.0, 0.0, 0.0, 0.0, 0.0, 0.0, 0.0, 0.0, 0.0, 0.0, 0.0, 0.0, 0.0, 0.0, 0.0, 0.0, 0.0, 0.0, 0.0, 0.0, 0.0, 0.0, 0.0, 0.0, 0.0, 0.0, 0.0, 0.0, 0.0, 0.0, 0.0, 0.0, 0.0, 0.0, 0.0, 0.0, 0.0, 0.0, 0.0, 0.0, 0.0, 0.0, 0.0, 0.0, 0.0, 0.0, 0.0, 0.0, 0.0, 0.0, 0.0, 0.0, 0.0, 0.0, 0.0, 0.0, 0.0, 0.0, 0.0, 0.0, 0.0, 0.0, 0.0, 0.0, 0.0, 0.0, 0.0, 0.0, 0.0, 0.0, 0.0, 0.0, 0.0, 0.0, 0.0, 0.0, 0.0, 0.0, 0.0, 0.0, 0.0, 0.0, 0.0, 0.0, 0.0, 0.0, 0.0, 0.0, 0.0, 0.0, 0.0, 0.0, 0.0, 0.0, 0.0, 0.0, 0.0, 0.0, 0.0, 0.0, 0.0, 0.0, 0.0, 0.0, 0.0, 0.0, 0.0, 0.0, 0.0, 0.0, 0.0, 0.0, 0.0, 0.0, 0.0, 0.0, 0.0, 0.0, 0.0, 0.0, 0.0, 0.0, 0.0, 0.0, 0.0, 0.0, 0.0, 0.0, 0.0, 0.0, 0.0, 0.0, 0.0, 0.0, 0.0, 0.0, 0.0, 0.0, 0.0, 0.0, 0.0, 0.0, 0.0, 0.0, 0.0, 0.0, 0.0, 0.0, 0.0, 0.0, 0.0, 0.0, 0.0, 0.0, 0.0, 0.0, 0.0, 0.0, 0.0, 0.0, 0.0, 0.0, 0.0, 0.0, 0.0, 0.0, 0.0, 0.0, 0.0, 0.0, 0.0, 0.0, 0.0, 0.0, 0.0, 0.0, 0.0, 0.0, 0.0, 0.0, 0.0, 0.0, 0.0, 0.0, 0.0, 0.0, 0.0, 0.0, 0.0, 0.0, 0.0, 0.0, 0.0, 0.0, 0.0, 0.0, 0.0, 0.0, 0.0, 0.0, 0.0, 0.0, 0.0, 0.0, 0.0, 0.0, 0.0, 0.0, 0.0, 0.0, 0.0, 0.0, 0.0, 0.0, 0.0, 0.0, 0.0, 0.0, 0.0, 0.0, 0.0, 0.0, 0.0, 0.0, 0.0, 0.0, 0.0, 0.0, 0.0, 0.0, 0.0, 0.0, 0.0, 0.0, 0.0, 0.0, 0.0, 0.0, 0.0, 0.0, 0.0, 0.0, 0.0, 0.0, 0.0, 0.0, 0.0, 0.0, 0.0, 0.0, 0.0, 0.0, 0.0, 0.0, 0.0, 0.0, 0.0, 0.0, 0.0, 0.0, 0.0, 0.0, 0.0, 0.0, 0.0, 0.0, 0.0, 0.0, 0.0, 0.0, 0.0, 0.0, 0.0, 0.0, 0.0, 0.0, 0.0, 0.0, 0.0, 0.0, 0.0, 0.0, 0.0, 0.0, 0.0, 0.0, 0.0, 0.0, 0.0, 0.0, 0.0, 0.0, 0.0, 0.0, 0.0, 0.0, 0.0, 0.0, 0.0, 0.0, 0.0, 0.0, 0.0, 0.0, 0.0, 0.0, 0.0, 0.0, 0.0, 0.0, 0.0, 0.0, 0.0, 0.0, 0.0, 0.0, 0.0, 0.0, 0.0, 0.0, 0.0, 0.0, 0.0, 0.0, 0.0, 0.0, 0.0, 0.0, 0.0, 0.0, 0.0, 0.0, 0.0, 0.0, 0.0, 0.0, 0.0, 0.0, 0.0, 0.0, 0.0, 0.0, 0.0, 0.0, 0.0, 0.0, 0.0, 0.0, 0.0, 0.0, 0.0, 0.0, 0.0, 0.0, 0.0, 0.0, 0.0, 0.0, 0.0, 0.0, 0.0, 0.0, 0.0, 0.0, 0.0, 0.0, 0.0, 0.0, 0.0, 0.0, 0.0, 0.0, 0.0, 0.0, 0.0, 0.0, 0.0, 0.0, 0.0, 0.0, 0.0, 0.0, 0.0, 0.0, 0.0, 0.0, 0.0, 0.0, 0.0, 0.0, 0.0, 0.0, 0.0, 0.0, 0.0, 0.0, 0.0, 0.0, 0.0, 0.0, 0.0, 0.0, 0.0, 0.0, 0.0, 0.0, 0.0, 0.0, 0.0, 0.0, 0.0, 0.0, 0.0, 0.0, 0.0, 0.0, 0.0, 0.0, 0.0, 0.0, 0.0, 0.0, 0.0, 0.0, 0.0, 0.0, 0.0, 0.0, 0.0, 0.0, 0.0, 0.0, 0.0, 0.0, 0.0, 0.0, 0.0, 0.0, 0.0, 0.0, 0.0, 0.0, 0.0, 0.0, 0.0, 0.0, 0.0, 0.0, 0.0, 0.0, 0.0, 0.0, 0.0, 0.0, 0.0, 0.0, 0.0, 0.0, 0.0, 0.0, 0.0, 0.0, 0.0, 0.0, 0.0, 0.0, 0.0, 0.0, 0.0, 0.0, 0.0, 0.0, 0.0, 0.0, 0.0, 0.0, 0.0, 0.0, 0.0, 0.0, 0.0, 0.0, 0.0, 0.0, 0.0, 0.0, 0.0, 0.0, 0.0, 0.0, 0.0, 0.0, 0.0, 0.0, 0.0, 0.0, 0.0, 0.0, 0.0, 0.0, 0.0, 0.0, 0.0, 0.0, 0.0, 0.0, 0.0, 0.0, 0.0, 0.0, 0.0, 0.0, 0.0, 0.0, 0.0, 0.0, 0.0, 0.0, 0.0, 0.0, 0.0, 0.0, 0.0, 0.0, 0.0, 0.0, 0.0, 0.0, 0.0, 0.0, 0.0, 0.0, 0.0, 0.0, 0.0, 0.0, 0.0, 0.0, 0.0, 0.0, 0.0, 0.0, 0.0, 0.0, 0.0, 0.0, 0.0, 0.0, 0.0, 0.0, 0.0, 0.0, 0.0, 0.0, 0.0, 0.0, 0.0, 0.0, 0.0, 0.0, 0.0, 0.0, 0.0, 0.0, 0.0, 0.0, 0.0, 0.0, 0.0, 0.0, 0.0, 0.0, 0.0, 0.0, 0.0, 0.0, 0.0, 0.0, 0.0, 0.0, 0.0, 0.0, 0.0, 0.0, 0.0, 0.0, 0.0, 0.0, 0.0, 0.0, 0.0, 0.0, 0.0, 0.0, 0.0, 0.0, 0.0, 0.0, 0.0, 0.0, 0.0, 0.0, 0.0, 0.0, 0.0, 0.0, 0.0, 0.0, 0.0, 0.0, 0.0, 0.0, 0.0, 0.0, 0.0, 0.0, 0.0, 0.0, 0.0, 0.0, 0.0, 0.0, 0.0, 0.0, 0.0, 0.0, 0.0, 0.0, 0.0, 0.0, 0.0, 0.0, 0.0, 0.0, 0.0, 0.0, 0.0, 0.0, 0.0, 0.0, 0.0, 0.0, 0.0, 0.0, 0.0, 0.0, 0.0, 0.0, 0.0, 0.0, 0.0, 0.0, 0.0, 0.0, 0.0, 0.0, 0.0, 0.0, 0.0, 0.0, 0.0, 0.0, 0.0, 0.0, 0.0, 0.0, 0.0, 0.0, 0.0, 0.0, 0.0, 0.0, 0.0, 0.0, 0.0, 0.0, 0.0, 0.0, 0.0, 0.0, 0.0, 0.0, 0.0, 0.0, 0.0, 0.0, 0.0, 0.0, 0.0, 0.0, 0.0, 0.0, 0.0, 0.0, 0.0, 0.0, 0.0, 0.0, 0.0, 0.0, 0.0, 0.0, 0.0, 0.0, 0.0, 0.0, 0.0, 0.0, 0.0, 0.0, 0.0, 0.0, 0.0, 0.0, 0.0, 0.0, 0.0, 0.0, 0.0, 0.0, 0.0, 0.0, 0.0, 0.0, 0.0, 0.0, 0.0, 0.0, 0.0, 0.0, 0.0, 0.0, 0.0, 0.0, 0.0, 0.0, 0.0, 0.0, 0.0, 0.0, 0.0, 0.0, 0.0, 0.0, 0.0, 0.0, 0.0, 0.0, 0.0, 0.0, 0.0, 0.0, 0.0, 0.0, 0.0, 0.0, 0.0, 0.0, 0.0, 0.0, 0.0, 0.0, 0.0, 0.0, 0.0, 0.0, 0.0, 0.0, 0.0, 0.0, 0.0, 0.0, 0.0, 0.0, 0.0, 0.0, 0.0, 0.0, 0.0, 0.0, 0.0, 0.0, 0.0, 0.0, 0.0, 0.0, 0.0, 0.0, 0.0, 0.0, 0.0, 0.0, 0.0, 0.0, 0.0, 0.0, 0.0, 0.0, 0.0, 0.0, 0.0, 0.0, 0.0, 0.0, 0.0, 0.0, 0.0, 0.0, 0.0, 0.0, 0.0, 0.0, 0.0, 0.0, 0.0, 0.0, 0.0, 0.0, 0.0, 0.0, 0.0, 0.0, 0.0, 0.0, 0.0, 0.0, 0.0, 0.0, 0.0, 0.0, 0.0, 0.0, 0.0, 0.0, 0.0, 0.0, 0.0, 0.0, 0.0, 0.0, 0.0, 0.0, 0.0, 0.0, 0.0, 0.0, 0.0, 0.0, 0.0, 0.0, 0.0, 0.0, 0.0, 0.0, 0.0, 0.0, 0.0, 0.0, 0.0, 0.0, 0.0, 0.0, 0.0, 0.0, 0.0, 0.0, 0.0, 0.0, 0.0, 0.0, 0.0, 0.0, 0.0, 0.0, 0.0, 0.0, 0.0, 0.0, 0.0, 0.0, 0.0, 0.0, 0.0, 0.0, 0.0, 0.0, 0.0, 0.0, 0.0, 0.0, 0.0, 0.0, 0.0, 0.0, 0.0, 0.0, 0.0, 0.0, 0.0, 0.0, 0.0, 0.0, 0.0, 0.0, 0.0, 0.0, 0.0, 0.0, 0.0, 0.0, 0.0, 0.0, 0.0, 0.0, 0.0, 0.0, 0.0, 0.0, 0.0, 0.0, 0.0, 0.0, 0.0, 0.0, 0.0, 0.0, 0.0, 0.0, 0.0, 0.0, 0.0, 0.0, 0.0, 0.0, 0.0, 0.0, 0.0, 0.0, 0.0, 0.0, 0.0, 0.0, 0.0, 0.0, 0.0, 0.0, 0.0, 0.0, 0.0, 0.0, 0.0, 0.0, 0.0, 0.0, 0.0, 0.0, 0.0, 0.0, 0.0, 0.0, 0.0, 0.0, 0.0, 0.0, 0.0, 0.0, 0.0, 0.0, 0.0, 0.0, 0.0, 0.0, 0.0, 0.0, 0.0, 0.0, 0.0, 0.0, 0.0, 0.0, 0.0, 0.0, 0.0, 0.0, 0.0, 0.0, 0.0, 0.0, 0.0, 0.0, 0.0, 0.0, 0.0, 0.0, 0.0, 0.0, 0.0, 0.0, 0.0, 0.0, 0.0, 0.0, 0.0, 0.0, 0.0, 0.0, 0.0, 0.0, 0.0, 0.0, 0.0, 0.0, 0.0, 0.0, 0.0, 0.0, 0.0, 0.0, 0.0, 0.0, 0.0, 0.0, 0.0, 0.0, 0.0, 0.0, 0.0, 0.0, 0.0, 0.0, 0.0, 0.0, 0.0, 0.0, 0.0, 0.0, 0.0, 0.0, 0.0, 0.0, 0.0, 0.0, 0.0, 0.0, 0.0, 0.0, 0.0, 0.0, 0.0, 0.0, 0.0, 0.0, 0.0, 0.0, 0.0, 0.0, 0.0, 0.0, 0.0, 0.0, 0.0, 0.0, 0.0, 0.0, 0.0, 0.0, 0.0, 0.0, 0.0, 0.0, 0.0, 0.0, 0.0, 0.0, 0.0, 0.0, 0.0, 0.0, 0.0, 0.0, 0.0, 0.0, 0.0, 0.0, 0.0, 0.0, 0.0, 0.0, 0.0, 0.0, 0.0, 0.0, 0.0, 0.0, 0.0, 0.0, 0.0, 0.0, 0.0, 0.0, 0.0, 0.0, 0.0, 0.0, 0.0, 0.0, 0.0, 0.0, 0.0, 0.0, 0.0, 0.0, 0.0, 0.0, 0.0, 0.0, 0.0, 0.0, 0.0, 0.0, 0.0, 0.0, 0.0, 0.0, 0.0, 0.0, 0.0, 0.0, 0.0, 0.0, 0.0, 0.0, 0.0, 0.0, 0.0, 0.0, 0.0, 0.0, 0.0, 0.0, 0.0, 0.0, 0.0, 0.0, 0.0, 0.0, 0.0, 0.0, 0.0, 0.0, 0.0, 0.0, 0.0, 0.0, 0.0, 0.0, 0.0, 0.0, 0.0, 0.0, 0.0, 0.0, 0.0, 0.0, 0.0, 0.0, 0.0, 0.0, 0.0, 0.0, 0.0, 0.0, 0.0, 0.0, 0.0, 0.0, 0.0, 0.0, 0.0, 0.0, 0.0, 0.0, 0.0, 0.0, 0.0, 0.0, 0.0, 0.0, 0.0, 0.0, 0.0, 0.0, 0.0, 0.0, 0.0, 0.0, 0.0, 0.0, 0.0, 0.0, 0.0, 0.0, 0.0, 0.0, 0.0, 0.0, 0.0, 0.0, 0.0, 0.0, 0.0, 0.0, 0.0, 0.0, 0.0, 0.0, 0.0, 0.0, 0.0, 0.0, 0.0, 0.0, 0.0, 0.0, 0.0, 0.0, 0.0, 0.0, 0.0, 0.0, 0.0, 0.0, 0.0, 0.0, 0.0, 0.0, 0.0, 0.0, 0.0, 0.0, 0.0, 0.0, 0.0, 0.0, 0.0, 0.0, 0.0, 0.0, 0.0, 0.0, 0.0, 0.0, 0.0, 0.0, 0.0, 0.0, 0.0, 0.0, 0.0, 0.0, 0.0, 0.0, 0.0, 0.0, 0.0, 0.0, 0.0, 0.0, 0.0, 0.0, 0.0, 0.0, 0.0, 0.0, 0.0, 0.0, 0.0, 0.0, 0.0, 0.0, 0.0, 0.0, 0.0, 0.0, 0.0, 0.0, 0.0, 0.0, 0.0, 0.0, 0.0, 0.0, 0.0, 0.0, 0.0, 0.0, 0.0, 0.0, 0.0, 0.0, 0.0, 0.0, 0.0, 0.0, 0.0, 0.0, 0.0, 0.0, 0.0, 0.0, 0.0, 0.0, 0.0, 0.0, 0.0, 0.0, 0.0, 0.0, 0.0, 0.0, 0.0, 0.0, 0.0, 0.0, 0.0, 0.0, 0.0, 0.0, 0.0, 0.0, 0.0, 0.0, 0.0, 0.0, 0.0, 0.0, 0.0, 0.0, 0.0, 0.0, 0.0, 0.0, 0.0, 0.0, 0.0, 0.0, 0.0, 0.0, 0.0, 0.0, 0.0, 0.0, 0.0, 0.0, 0.0, 0.0, 0.0, 0.0, 0.0, 0.0, 0.0, 0.0, 0.0, 0.0, 0.0, 0.0, 0.0, 0.0, 0.0, 0.0, 0.0, 0.0, 0.0, 0.0, 0.0, 0.0, 0.0, 0.0, 0.0, 0.0, 0.0, 0.0, 0.0, 0.0, 0.0, 0.0, 0.0, 0.0, 0.0, 0.0, 0.0, 0.0, 0.0, 0.0, 0.0, 0.0, 0.0, 0.0, 0.0, 0.0, 0.0, 0.0, 0.0, 0.0, 0.0, 0.0, 0.0, 0.0, 0.0, 0.0, 0.0, 0.0, 0.0, 0.0, 0.0, 0.0, 0.0, 0.0, 0.0, 0.0, 0.0, 0.0, 0.0, 0.0, 0.0, 0.0, 0.0, 0.0, 0.0, 0.0, 0.0, 0.0, 0.0, 0.0, 0.0, 0.0, 0.0, 0.0, 0.0, 0.0, 0.0, 0.0, 0.0, 0.0, 0.0, 0.0, 0.0, 0.0, 0.0, 0.0, 0.0, 0.0, 0.0, 0.0, 0.0, 0.0, 0.0, 0.0, 0.0, 0.0, 0.0, 0.0, 0.0, 0.0, 0.0, 0.0, 0.0, 0.0, 0.0, 0.0, 0.0, 0.0, 0.0, 0.0, 0.0, 0.0, 0.0, 0.0, 0.0, 0.0, 0.0, 0.0, 0.0, 0.0, 0.0, 0.0, 0.0, 0.0, 0.0, 0.0, 0.0, 0.0, 0.0, 0.0, 0.0, 0.0, 0.0, 0.0, 0.0, 0.0, 0.0, 0.0, 0.0, 0.0, 0.0, 0.0, 0.0, 0.0, 0.0, 0.0, 0.0, 0.0, 0.0, 0.0, 0.0, 0.0, 0.0, 0.0, 0.0, 0.0, 0.0, 0.0, 0.0, 0.0, 0.0, 0.0, 0.0, 0.0, 0.0, 0.0, 0.0, 0.0, 0.0, 0.0, 0.0, 0.0, 0.0, 0.0, 0.0, 0.0, 0.0, 0.0, 0.0, 0.0, 0.0, 0.0, 0.0, 0.0, 0.0, 0.0, 0.0, 0.0, 0.0, 0.0, 0.0, 0.0, 0.0, 0.0, 0.0, 0.0, 0.0, 0.0, 0.0, 0.0, 0.0, 0.0, 0.0, 0.0, 0.0, 0.0, 0.0, 0.0, 0.0, 0.0, 0.0, 0.0, 0.0, 0.0, 0.0, 0.0, 0.0, 0.0, 0.0, 0.0, 0.0, 0.0, 0.0, 0.0, 0.0, 0.0, 0.0, 0.0, 0.0, 0.0, 0.0, 0.0, 0.0, 0.0, 0.0, 0.0, 0.0, 0.0, 0.0, 0.0, 0.0, 0.0, 0.0, 0.0, 0.0, 0.0, 0.0, 0.0, 0.0, 0.0, 0.0, 0.0, 0.0, 0.0, 0.0, 0.0, 0.0, 0.0, 0.0, 0.0, 0.0, 0.0, 0.0, 0.0, 0.0, 0.0, 0.0, 0.0, 0.0, 0.0, 0.0, 0.0, 0.0, 0.0, 0.0, 0.0, 0.0, 0.0, 0.0, 0.0, 0.0, 0.0, 0.0, 0.0, 0.0, 0.0, 0.0, 0.0, 0.0, 0.0, 0.0, 0.0, 0.0, 0.0, 0.0, 0.0, 0.0, 0.0, 0.0, 0.0, 0.0, 0.0, 0.0, 0.0, 0.0, 0.0, 0.0, 0.0, 0.0, 0.0, 0.0, 0.0, 0.0, 0.0, 0.0, 0.0, 0.0, 0.0, 0.0, 0.0, 0.0, 0.0, 0.0, 0.0, 0.0, 0.0, 0.0, 0.0, 0.0, 0.0, 0.0, 0.0, 0.0, 0.0, 0.0, 0.0, 0.0, 0.0, 0.0, 0.0, 0.0, 0.0, 0.0, 0.0, 0.0, 0.0, 0.0, 0.0, 0.0, 0.0, 0.0, 0.0, 0.0, 0.0, 0.0, 0.0, 0.0, 0.0, 0.0, 0.0, 0.0, 0.0, 0.0, 0.0, 0.0, 0.0, 0.0, 0.0, 0.0, 0.0, 0.0, 0.0, 0.0, 0.0, 0.0, 0.0, 0.0, 0.0, 0.0, 0.0, 0.0, 0.0, 0.0, 0.0, 0.0, 0.0, 0.0, 0.0, 0.0, 0.0, 0.0, 0.0, 0.0, 0.0, 0.0, 0.0, 0.0, 0.0, 0.0, 0.0, 0.0, 0.0, 0.0, 0.0, 0.0, 0.0, 0.0, 0.0, 0.0, 0.0, 0.0, 0.0, 0.0, 0.0, 0.0, 0.0, 0.0, 0.0, 0.0, 0.0, 0.0, 0.0, 0.0, 0.0, 0.0, 0.0, 0.0, 0.0, 0.0, 0.0, 0.0, 0.0, 0.0, 0.0, 0.0, 0.0, 0.0, 0.0, 0.0, 0.0, 0.0, 0.0, 0.0, 0.0, 0.0, 0.0, 0.0, 0.0, 0.0, 0.0, 0.0, 0.0, 0.0, 0.0, 0.0, 0.0, 0.0, 0.0, 0.0, 0.0, 0.0, 0.0, 0.0, 0.0, 0.0, 0.0, 0.0, 0.0, 0.0, 0.0, 0.0, 0.0, 0.0, 0.0, 0.0, 0.0, 0.0, 0.0, 0.0, 0.0, 0.0, 0.0, 0.0, 0.0, 0.0, 0.0, 0.0, 0.0, 0.0, 0.0, 0.0, 0.0, 0.0, 0.0, 0.0, 0.0, 0.0, 0.0, 0.0, 0.0, 0.0, 0.0, 0.0, 0.0, 0.0, 0.0, 0.0, 0.0, 0.0, 0.0, 0.0, 0.0, 0.0, 0.0, 0.0, 0.0, 0.0, 0.0, 0.0, 0.0, 0.0, 0.0, 0.0, 0.0, 0.0, 0.0, 0.0, 0.0, 0.0, 0.0, 0.0, 0.0, 0.0, 0.0, 0.0, 0.0, 0.0, 0.0, 0.0, 0.0, 0.0, 0.0, 0.0, 0.0, 0.0, 0.0, 0.0, 0.0, 0.0, 0.0, 0.0, 0.0, 0.0, 0.0, 0.0, 0.0, 0.0, 0.0, 0.0, 0.0, 0.0, 0.0, 0.0, 0.0, 0.0, 0.0, 0.0, 0.0, 0.0, 0.0, 0.0, 0.0, 0.0, 0.0, 0.0, 0.0, 0.0, 0.0, 0.0, 0.0, 0.0, 0.0, 0.0, 0.0, 0.0, 0.0, 0.0, 0.0, 0.0, 0.0, 0.0, 0.0, 0.0, 0.0, 0.0, 0.0, 0.0, 0.0, 0.0, 0.0, 0.0, 0.0, 0.0, 0.0, 0.0, 0.0, 0.0, 0.0, 0.0, 0.0, 0.0, 0.0, 0.0, 0.0, 0.0, 0.0, 0.0, 0.0, 0.0, 0.0, 0.0, 0.0, 0.0, 0.0, 0.0, 0.0, 0.0, 0.0, 0.0, 0.0, 0.0, 0.0, 0.0, 0.0, 0.0, 0.0, 0.0, 0.0, 0.0, 0.0, 0.0, 0.0, 0.0, 0.0, 0.0, 0.0, 0.0, 0.0, 0.0, 0.0, 0.0, 0.0, 0.0, 0.0, 0.0, 0.0, 0.0, 0.0, 0.0, 0.0, 0.0, 0.0, 0.0, 0.0, 0.0, 0.0, 0.0, 0.0, 0.0, 0.0, 0.0, 0.0, 0.0, 0.0, 0.0, 0.0, 0.0, 0.0, 0.0, 0.0, 0.0, 0.0, 0.0, 0.0, 0.0, 0.0, 0.0, 0.0, 0.0, 0.0, 0.0, 0.0, 0.0, 0.0, 0.0, 0.0, 0.0, 0.0, 0.0, 0.0, 0.0, 0.0, 0.0, 0.0, 0.0, 0.0, 0.0, 0.0, 0.0, 0.0, 0.0, 0.0, 0.0, 0.0, 0.0, 0.0, 0.0, 0.0, 0.0, 0.0, 0.0, 0.0, 0.0, 0.0, 0.0, 0.0, 0.0, 0.0, 0.0, 0.0, 0.0, 0.0, 0.0, 0.0, 0.0, 0.0, 0.0, 0.0, 0.0, 0.0, 0.0, 0.0, 0.0, 0.0, 0.0, 0.0, 0.0, 0.0, 0.0, 0.0, 0.0, 0.0, 0.0, 0.0, 0.0, 0.0, 0.0, 0.0, 0.0, 0.0, 0.0, 0.0, 0.0, 0.0, 0.0, 0.0, 0.0, 0.0, 0.0, 0.0, 0.0, 0.0, 0.0, 0.0, 0.0, 0.0, 0.0, 0.0, 0.0, 0.0, 0.0, 0.0, 0.0, 0.0, 0.0, 0.0, 0.0, 0.0, 0.0, 0.0, 0.0, 0.0, 0.0, 0.0, 0.0, 0.0, 0.0, 0.0, 0.0, 0.0, 0.0, 0.0, 0.0, 0.0, 0.0, 0.0, 0.0, 0.0, 0.0, 0.0, 0.0, 0.0, 0.0, 0.0, 0.0, 0.0, 0.0, 0.0, 0.0, 0.0, 0.0, 0.0, 0.0, 0.0, 0.0, 0.0, 0.0, 0.0, 0.0, 0.0, 0.0, 0.0, 0.0, 0.0, 0.0, 0.0, 0.0, 0.0, 0.0, 0.0, 0.0, 0.0, 0.0, 0.0, 0.0, 0.0, 0.0, 0.0, 0.0, 0.0, 0.0, 0.0, 0.0, 0.0, 0.0, 0.0, 0.0, 0.0, 0.0, 0.0, 0.0, 0.0, 0.0, 0.0, 0.0, 0.0, 0.0, 0.0, 0.0, 0.0, 0.0, 0.0, 0.0, 0.0, 0.0, 0.0, 0.0, 0.0, 0.0, 0.0, 0.0, 0.0, 0.0, 0.0, 0.0, 0.0, 0.0, 0.0, 0.0, 0.0, 0.0, 0.0, 0.0, 0.0, 0.0, 0.0, 0.0, 0.0, 0.0, 0.0, 0.0, 0.0, 0.0, 0.0, 0.0, 0.0, 0.0, 0.0, 0.0, 0.0, 0.0, 0.0, 0.0, 0.0, 0.0, 0.0, 0.0, 0.0, 0.0, 0.0, 0.0, 0.0, 0.0, 0.0, 0.0, 0.0, 0.0, 0.0, 0.0, 0.0, 0.0, 0.0, 0.0, 0.0, 0.0, 0.0, 0.0, 0.0, 0.0, 0.0, 0.0, 0.0, 0.0, 0.0, 0.0, 0.0, 0.0, 0.0, 0.0, 0.0, 0.0, 0.0, 0.0, 0.0, 0.0, 0.0, 0.0, 0.0, 0.0, 0.0, 0.0, 0.0, 0.0, 0.0, 0.0, 0.0, 0.0, 0.0, 0.0, 0.0, 0.0, 0.0, 0.0, 0.0, 0.0, 0.0, 0.0, 0.0, 0.0, 0.0, 0.0, 0.0, 0.0, 0.0, 0.0, 0.0, 0.0, 0.0, 0.0, 0.0, 0.0, 0.0, 0.0, 0.0, 0.0, 0.0, 0.0, 0.0, 0.0, 0.0, 0.0, 0.0, 0.0, 0.0, 0.0, 0.0, 0.0, 0.0, 0.0, 0.0, 0.0, 0.0, 0.0, 0.0, 0.0, 0.0, 0.0, 0.0, 0.0, 0.0, 0.0, 0.0, 0.0, 0.0, 0.0, 0.0, 0.0, 0.0, 0.0, 0.0, 0.0, 0.0, 0.0, 0.0, 0.0, 0.0, 0.0, 0.0, 0.0, 0.0, 0.0, 0.0, 0.0, 0.0, 0.0, 0.0, 0.0, 0.0, 0.0, 0.0, 0.0, 0.0, 0.0, 0.0, 0.0, 0.0, 0.0, 0.0, 0.0, 0.0, 0.0, 0.0, 0.0, 0.0, 0.0, 0.0, 0.0, 0.0, 0.0, 0.0, 0.0, 0.0, 0.0, 0.0, 0.0, 0.0, 0.0, 0.0, 0.0, 0.0, 0.0, 0.0, 0.0, 0.0, 0.0, 0.0, 0.0, 0.0, 0.0, 0.0, 0.0, 0.0, 0.0, 0.0, 0.0, 0.0, 0.0, 0.0, 0.0, 0.0, 0.0, 0.0, 0.0, 0.0, 0.0, 0.0, 0.0, 0.0, 0.0, 0.0, 0.0, 0.0, 0.0, 0.0, 0.0, 0.0, 0.0, 0.0, 0.0, 0.0, 0.0, 0.0, 0.0, 0.0, 0.0, 0.0, 0.0, 0.0, 0.0, 0.0, 0.0, 0.0, 0.0, 0.0, 0.0, 0.0, 0.0, 0.0, 0.0, 0.0, 0.0, 0.0, 0.0, 0.0, 0.0, 0.0, 0.0, 0.0, 0.0, 0.0, 0.0, 0.0, 0.0, 0.0, 0.0, 0.0, 0.0, 0.0, 0.0, 0.0, 0.0, 0.0, 0.0, 0.0, 0.0, 0.0, 0.0, 0.0, 0.0, 0.0, 0.0, 0.0, 0.0, 0.0, 0.0, 0.0, 0.0, 0.0, 0.0, 0.0, 0.0, 0.0, 0.0, 0.0, 0.0, 0.0, 0.0, 0.0, 0.0, 0.0, 0.0, 0.0, 0.0, 0.0, 0.0, 0.0, 0.0, 0.0, 0.0, 0.0, 0.0, 0.0, 0.0, 0.0, 0.0, 0.0, 0.0, 0.0, 0.0, 0.0, 0.0, 0.0, 0.0, 0.0, 0.0, 0.0, 0.0, 0.0, 0.0, 0.0, 0.0, 0.0, 0.0, 0.0, 0.0, 0.0, 0.0, 0.0, 0.0, 0.0, 0.0, 0.0, 0.0, 0.0, 0.0, 0.0, 0.0, 0.0, 0.0, 0.0, 0.0, 0.0, 0.0, 0.0, 0.0, 0.0, 0.0, 0.0, 0.0, 0.0, 0.0, 0.0, 0.0, 0.0, 0.0, 0.0, 0.0, 0.0, 0.0, 0.0, 0.0, 0.0, 0.0, 0.0, 0.0, 0.0, 0.0, 0.0, 0.0, 0.0, 0.0, 0.0, 0.0, 0.0, 0.0, 0.0, 0.0, 0.0, 0.0, 0.0, 0.0, 0.0, 0.0, 0.0, 0.0, 0.0, 0.0, 0.0, 0.0, 0.0, 0.0, 0.0, 0.0, 0.0, 0.0, 0.0, 0.0, 0.0, 0.0, 0.0, 0.0, 0.0, 0.0, 0.0, 0.0, 0.0, 0.0, 0.0, 0.0, 0.0, 0.0, 0.0, 0.0, 0.0, 0.0, 0.0, 0.0, 0.0, 0.0, 0.0, 0.0, 0.0, 0.0, 0.0, 0.0, 0.0, 0.0, 0.0, 0.0, 0.0, 0.0, 0.0, 0.0, 0.0, 0.0, 0.0, 0.0, 0.0, 0.0, 0.0, 0.0, 0.0, 0.0, 0.0, 0.0, 0.0, 0.0, 0.0, 0.0, 0.0, 0.0, 0.0, 0.0, 0.0, 0.0, 0.0, 0.0, 0.0, 0.0, 0.0, 0.0, 0.0, 0.0, 0.0, 0.0, 0.0, 0.0, 0.0, 0.0, 0.0, 0.0, 0.0, 0.0, 0.0, 0.0, 0.0, 0.0, 0.0, 0.0, 0.0, 0.0, 0.0, 0.0, 0.0, 0.0, 0.0, 0.0, 0.0, 0.0, 0.0, 0.0, 0.0, 0.0, 0.0, 0.0, 0.0, 0.0, 0.0, 0.0, 0.0, 0.0, 0.0, 0.0, 0.0, 0.0, 0.0, 0.0, 0.0, 0.0, 0.0, 0.0, 0.0, 0.0, 0.0, 0.0, 0.0, 0.0, 0.0, 0.0, 0.0, 0.0, 0.0, 0.0, 0.0, 0.0, 0.0, 0.0, 0.0, 0.0, 0.0, 0.0, 0.0, 0.0, 0.0, 0.0, 0.0, 0.0, 0.0, 0.0, 0.0, 0.0, 0.0, 0.0, 0.0, 0.0, 0.0, 0.0, 0.0, 0.0, 0.0, 0.0, 0.0, 0.0, 0.0, 0.0, 0.0, 0.0, 0.0, 0.0, 0.0, 0.0, 0.0, 0.0, 0.0, 0.0, 0.0, 0.0, 0.0, 0.0, 0.0, 0.0, 0.0, 0.0, 0.0, 0.0, 0.0, 0.0, 0.0, 0.0, 0.0, 0.0, 0.0, 0.0, 0.0, 0.0, 0.0, 0.0, 0.0, 0.0, 0.0, 0.0, 0.0, 0.0, 0.0, 0.0, 0.0, 0.0, 0.0, 0.0, 0.0, 0.0, 0.0, 0.0, 0.0, 0.0, 0.0, 0.0, 0.0, 0.0, 0.0, 0.0, 0.0, 0.0, 0.0, 0.0, 0.0, 0.0, 0.0, 0.0, 0.0, 0.0, 0.0, 0.0, 0.0, 0.0, 0.0, 0.0, 0.0, 0.0, 0.0, 0.0, 0.0, 0.0, 0.0, 0.0, 0.0, 0.0, 0.0, 0.0, 0.0, 0.0, 0.0, 0.0, 0.0, 0.0, 0.0, 0.0, 0.0, 0.0, 0.0, 0.0, 0.0, 0.0, 0.0, 0.0, 0.0, 0.0, 0.0, 0.0, 0.0, 0.0, 0.0, 0.0, 0.0, 0.0, 0.0, 0.0, 0.0, 0.0, 0.0, 0.0, 0.0, 0.0, 0.0, 0.0, 0.0, 0.0, 0.0, 0.0, 0.0, 0.0, 0.0, 0.0, 0.0, 0.0, 0.0, 0.0, 0.0, 0.0, 0.0, 0.0, 0.0, 0.0, 0.0, 0.0, 0.0, 0.0, 0.0, 0.0, 0.0, 0.0, 0.0, 0.0, 0.0, 0.0, 0.0, 0.0, 0.0, 0.0, 0.0, 0.0, 0.0, 0.0, 0.0, 0.0, 0.0, 0.0, 0.0, 0.0, 0.0, 0.0, 0.0, 0.0, 0.0, 0.0, 0.0, 0.0, 0.0, 0.0, 0.0, 0.0, 0.0, 0.0, 0.0, 0.0, 0.0, 0.0, 0.0, 0.0, 0.0, 0.0, 0.0, 0.0, 0.0, 0.0, 0.0, 0.0, 0.0, 0.0, 0.0, 0.0, 0.0, 0.0, 0.0, 0.0, 0.0, 0.0, 0.0, 0.0, 0.0, 0.0, 0.0, 0.0, 0.0, 0.0, 0.0, 0.0, 0.0, 0.0, 0.0, 0.0, 0.0, 0.0, 0.0, 0.0, 0.0, 0.0, 0.0, 0.0, 0.0, 0.0, 0.0, 0.0, 0.0, 0.0, 0.0, 0.0, 0.0, 0.0, 0.0, 0.0, 0.0, 0.0, 0.0, 0.0, 0.0, 0.0, 0.0, 0.0, 0.0, 0.0, 0.0, 0.0, 0.0, 0.0, 0.0, 0.0, 0.0, 0.0, 0.0, 0.0, 0.0, 0.0, 0.0, 0.0, 0.0, 0.0, 0.0, 0.0, 0.0, 0.0, 0.0, 0.0, 0.0, 0.0, 0.0, 0.0, 0.0, 0.0, 0.0, 0.0, 0.0, 0.0, 0.0, 0.0, 0.0, 0.0, 0.0, 0.0, 0.0, 0.0, 0.0, 0.0, 0.0, 0.0, 0.0, 0.0, 0.0, 0.0, 0.0, 0.0, 0.0, 0.0, 0.0, 0.0, 0.0, 0.0, 0.0, 0.0, 0.0, 0.0, 0.0, 0.0, 0.0, 0.0, 0.0, 0.0, 0.0, 0.0, 0.0, 0.0, 0.0, 0.0, 0.0, 0.0, 0.0, 0.0, 0.0, 0.0, 0.0, 0.0, 0.0, 0.0, 0.0, 0.0, 0.0, 0.0, 0.0, 0.0, 0.0, 0.0, 0.0, 0.0, 0.0, 0.0, 0.0, 0.0, 0.0, 0.0, 0.0, 0.0, 0.0, 0.0, 0.0, 0.0, 0.0, 0.0, 0.0, 0.0, 0.0, 0.0, 0.0, 0.0, 0.0, 0.0, 0.0, 0.0, 0.0, 0.0, 0.0, 0.0, 0.0, 0.0, 0.0, 0.0, 0.0, 0.0, 0.0, 0.0, 0.0, 0.0, 0.0, 0.0, 0.0, 0.0, 0.0, 0.0, 0.0, 0.0, 0.0, 0.0, 0.0, 0.0, 0.0, 0.0, 0.0, 0.0, 0.0, 0.0, 0.0, 0.0, 0.0, 0.0, 0.0, 0.0, 0.0, 0.0, 0.0, 0.0, 0.0, 0.0, 0.0, 0.0, 0.0, 0.0, 0.0, 0.0, 0.0, 0.0, 0.0, 0.0, 0.0, 0.0, 0.0, 0.0, 0.0, 0.0, 0.0, 0.0, 0.0, 0.0, 0.0, 0.0, 0.0, 0.0, 0.0, 0.0, 0.0, 0.0, 0.0, 0.0, 0.0, 0.0, 0.0, 0.0, 0.0, 0.0, 0.0, 0.0, 0.0, 0.0, 0.0, 0.0, 0.0, 0.0, 0.0, 0.0, 0.0, 0.0, 0.0, 0.0, 0.0, 0.0, 0.0, 0.0, 0.0, 0.0, 0.0, 0.0, 0.0, 0.0, 0.0, 0.0, 0.0, 0.0, 0.0, 0.0, 0.0, 0.0, 0.0, 0.0, 0.0, 0.0, 0.0, 0.0, 0.0, 0.0, 0.0, 0.0, 0.0, 0.0, 0.0, 0.0, 0.0, 0.0, 0.0, 0.0, 0.0, 0.0, 0.0, 0.0, 0.0, 0.0, 0.0, 0.0, 0.0, 0.0, 0.0, 0.0, 0.0, 0.0, 0.0, 0.0, 0.0, 0.0, 0.0, 0.0, 0.0, 0.0, 0.0, 0.0, 0.0, 0.0, 0.0, 0.0, 0.0, 0.0, 0.0, 0.0, 0.0, 0.0, 0.0, 0.0, 0.0, 0.0, 0.0, 0.0, 0.0, 0.0, 0.0, 0.0, 0.0, 0.0, 0.0, 0.0, 0.0, 0.0, 0.0, 0.0, 0.0, 0.0, 0.0, 0.0, 0.0, 0.0, 0.0, 0.0, 0.0, 0.0, 0.0, 0.0, 0.0, 0.0, 0.0, 0.0, 0.0, 0.0, 0.0, 0.0, 0.0, 0.0, 0.0, 0.0, 0.0, 0.0, 0.0, 0.0, 0.0, 0.0, 0.0, 0.0, 0.0, 0.0, 0.0, 0.0, 0.0, 0.0, 0.0, 0.0, 0.0, 0.0, 0.0, 0.0, 0.0, 0.0, 0.0, 0.0, 0.0, 0.0, 0.0, 0.0, 0.0, 0.0, 0.0, 0.0, 0.0, 0.0, 0.0, 0.0, 0.0, 0.0, 0.0, 0.0, 0.0, 0.0, 0.0, 0.0, 0.0, 0.0, 0.0, 0.0, 0.0, 0.0, 0.0, 0.0, 0.0, 0.0, 0.0, 0.0, 0.0, 0.0, 0.0, 0.0, 0.0, 0.0, 0.0, 0.0, 0.0, 0.0, 0.0, 0.0, 0.0, 0.0, 0.0, 0.0, 0.0, 0.0, 0.0, 0.0, 0.0, 0.0, 0.0, 0.0, 0.0, 0.0, 0.0, 0.0, 0.0, 0.0, 0.0, 0.0, 0.0, 0.0, 0.0, 0.0, 0.0, 0.0, 0.0, 0.0, 0.0, 0.0, 0.0, 0.0, 0.0, 0.0, 0.0, 0.0, 0.0, 0.0, 0.0, 0.0, 0.0, 0.0, 0.0, 0.0, 0.0, 0.0, 0.0, 0.0, 0.0, 0.0, 0.0, 0.0, 0.0, 0.0, 0.0, 0.0, 0.0, 0.0, 0.0, 0.0, 0.0, 0.0, 0.0, 0.0, 0.0, 0.0, 0.0, 0.0, 0.0, 0.0, 0.0, 0.0, 0.0, 0.0, 0.0, 0.0, 0.0, 0.0, 0.0, 0.0, 0.0, 0.0, 0.0, 0.0, 0.0, 0.0, 0.0, 0.0, 0.0, 0.0, 0.0, 0.0, 0.0, 0.0, 0.0, 0.0, 0.0, 0.0, 0.0, 0.0, 0.0, 0.0, 0.0, 0.0, 0.0, 0.0, 0.0, 0.0, 0.0, 0.0, 0.0, 0.0, 0.0, 0.0, 0.0, 0.0, 0.0, 0.0, 0.0, 0.0, 0.0, 0.0, 0.0, 0.0, 0.0, 0.0, 0.0, 0.0, 0.0, 0.0, 0.0, 0.0, 0.0, 0.0, 0.0, 0.0, 0.0, 0.0, 0.0, 0.0, 0.0, 0.0, 0.0, 0.0, 0.0, 0.0, 0.0, 0.0, 0.0, 0.0, 0.0, 0.0, 0.0, 0.0, 0.0, 0.0, 0.0, 0.0, 0.0, 0.0, 0.0, 0.0, 0.0, 0.0, 0.0, 0.0, 0.0, 0.0, 0.0, 0.0, 0.0, 0.0, 0.0, 0.0, 0.0, 0.0, 0.0, 0.0, 0.0, 0.0, 0.0, 0.0, 0.0, 0.0, 0.0, 0.0, 0.0, 0.0, 0.0, 0.0, 0.0, 0.0, 0.0, 0.0, 0.0, 0.0, 0.0, 0.0, 0.0, 0.0, 0.0, 0.0, 0.0, 0.0, 0.0, 0.0, 0.0, 0.0, 0.0, 0.0, 0.0, 0.0, 0.0, 0.0, 0.0, 0.0, 0.0, 0.0, 0.0, 0.0, 0.0, 0.0, 0.0, 0.0, 0.0, 0.0, 0.0, 0.0, 0.0, 0.0, 0.0, 0.0, 0.0, 0.0, 0.0, 0.0, 0.0, 0.0, 0.0, 0.0, 0.0, 0.0, 0.0, 0.0, 0.0, 0.0, 0.0, 0.0, 0.0, 0.0, 0.0, 0.0, 0.0, 0.0, 0.0, 0.0, 0.0, 0.0, 0.0, 0.0, 0.0, 0.0, 0.0, 0.0, 0.0, 0.0, 0.0, 0.0, 0.0, 0.0, 0.0, 0.0, 0.0, 0.0, 0.0, 0.0, 0.0, 0.0, 0.0, 0.0, 0.0, 0.0, 0.0, 0.0, 0.0, 0.0, 0.0, 0.0, 0.0, 0.0, 0.0, 0.0, 0.0, 0.0, 0.0, 0.0, 0.0, 0.0, 0.0, 0.0, 0.0, 0.0, 0.0, 0.0, 0.0, 0.0, 0.0, 0.0, 0.0, 0.0, 0.0, 0.0, 0.0, 0.0, 0.0, 0.0, 0.0, 0.0, 0.0, 0.0, 0.0, 0.0, 0.0, 0.0, 0.0, 0.0, 0.0, 0.0, 0.0, 0.0, 0.0, 0.0, 0.0, 0.0, 0.0, 0.0, 0.0, 0.0, 0.0, 0.0, 0.0, 0.0, 0.0, 0.0, 0.0, 0.0, 0.0, 0.0, 0.0, 0.0, 0.0, 0.0, 0.0, 0.0, 0.0, 0.0, 0.0, 0.0, 0.0, 0.0, 0.0, 0.0, 0.0, 0.0, 0.0, 0.0, 0.0, 0.0, 0.0, 0.0, 0.0, 0.0, 0.0, 0.0, 0.0, 0.0, 0.0, 0.0, 0.0, 0.0, 0.0, 0.0, 0.0, 0.0, 0.0, 0.0, 0.0, 0.0, 0.0, 0.0, 0.0, 0.0, 0.0, 0.0, 0.0, 0.0, 0.0, 0.0, 0.0, 0.0, 0.0, 0.0, 0.0, 0.0, 0.0, 0.0, 0.0, 0.0, 0.0, 0.0, 0.0, 0.0, 0.0])
me_cube.materials.append(mat_material)
me_cube.use_remesh_preserve_volume = False
me_cube.use_remesh_preserve_attributes = False
me_cube.use_mirror_vertex_groups = False
me_cube.update()

# ---- objects
ob_cube = bpy.data.objects.new('Cube', me_cube)
ob_light = bpy.data.objects.new('Light', light_light)
ob_camera = bpy.data.objects.new('Camera', cam_camera)
ob_empty = bpy.data.objects.new('Empty', None)
ob_empty_001 = bpy.data.objects.new('Empty.001', None)
ob_empty_002 = bpy.data.objects.new('Empty.002', None)

# ---- transforms, parenting, visibility, modifiers, constraints
ob_cube.location = (0.00354, -1.474, 1.257)
ob_cube.lock_rotations_4d = False
ob_cube.empty_display_type = 'ARROWS'
ob_cube.lineart.crease_threshold = 0.0
_m = ob_cube.modifiers.new('Mirror', 'MIRROR')
_m.use_clip = True
_m = ob_cube.modifiers.new('Subdivision', 'SUBSURF')
_m.uv_smooth = 'PRESERVE_CORNERS'
_m.levels = 2
ob_light.location = (4.076, 1.005, 5.904)
ob_light.rotation_euler = (0.6503, 0.05522, 1.866)
ob_light.lock_rotations_4d = False
ob_light.empty_display_type = 'ARROWS'
ob_light.color = (0.0, 0.0, 0.0, 0.0)
ob_light.lineart.crease_threshold = 0.0
ob_camera.location = (7.359, -6.926, 4.958)
ob_camera.rotation_euler = (1.109, 0.0, 0.8149)
ob_camera.lock_rotations_4d = False
ob_camera.empty_display_type = 'ARROWS'
ob_camera.color = (0.0, 0.0, 0.0, 0.0)
ob_camera.display_type = 'WIRE'
ob_camera.lineart.crease_threshold = 0.0
ob_empty.location = (-0.4644, 5.53e-07, -3.098)
ob_empty.rotation_euler = (1.571, -0.0, -0.0)
ob_empty.empty_display_type = 'IMAGE'
ob_empty.empty_display_size = 5.0
ob_empty.empty_image_offset = (-0.7996, 0.8899)
ob_empty.show_empty_image_perspective = False
ob_empty.use_empty_image_alpha = True
ob_empty.color = (1.0, 1.0, 1.0, 0.1762)
ob_empty.lineart.crease_threshold = 0.0
ob_empty_001.location = (1.357, 1.212, -3.098)
ob_empty_001.rotation_euler = (1.571, -0.0, 1.571)
ob_empty_001.empty_display_type = 'IMAGE'
ob_empty_001.empty_display_size = 5.0
ob_empty_001.empty_image_offset = (-0.7996, 0.8899)
ob_empty_001.show_empty_image_perspective = False
ob_empty_001.use_empty_image_alpha = True
ob_empty_001.color = (1.0, 1.0, 1.0, 0.1762)
ob_empty_001.lineart.crease_threshold = 0.0
ob_empty_002.location = (-3.427, 0.7222, 1.12)
ob_empty_002.rotation_euler = (1.571, -0.0, 3.33)
ob_empty_002.empty_display_type = 'IMAGE'
ob_empty_002.empty_display_size = 5.0
ob_empty_002.show_empty_image_orthographic = False
ob_empty_002.lineart.crease_threshold = 0.0

# ---- collection membership
col_collection.objects.link(ob_cube)
col_collection.objects.link(ob_light)
col_collection.objects.link(ob_camera)
col_collection.objects.link(ob_empty)
col_collection.objects.link(ob_empty_001)
col_collection.objects.link(ob_empty_002)

# ---- scene / render settings (as saved in the file)
scene.camera = ob_camera
scene.frame_start = 1; scene.frame_end = 250; scene.frame_set(28)
scene.render.engine = 'BLENDER_EEVEE_NEXT'
scene.cycles.use_denoising = False
scene.cycles.samples = 128
scene.cycles.sampling_pattern = 'TABULATED_SOBOL'
scene.cycles.use_adaptive_sampling = False
scene.cycles.use_light_tree = False
scene.view_settings.view_transform = 'Filmic'
bpy.context.view_layer.update()
